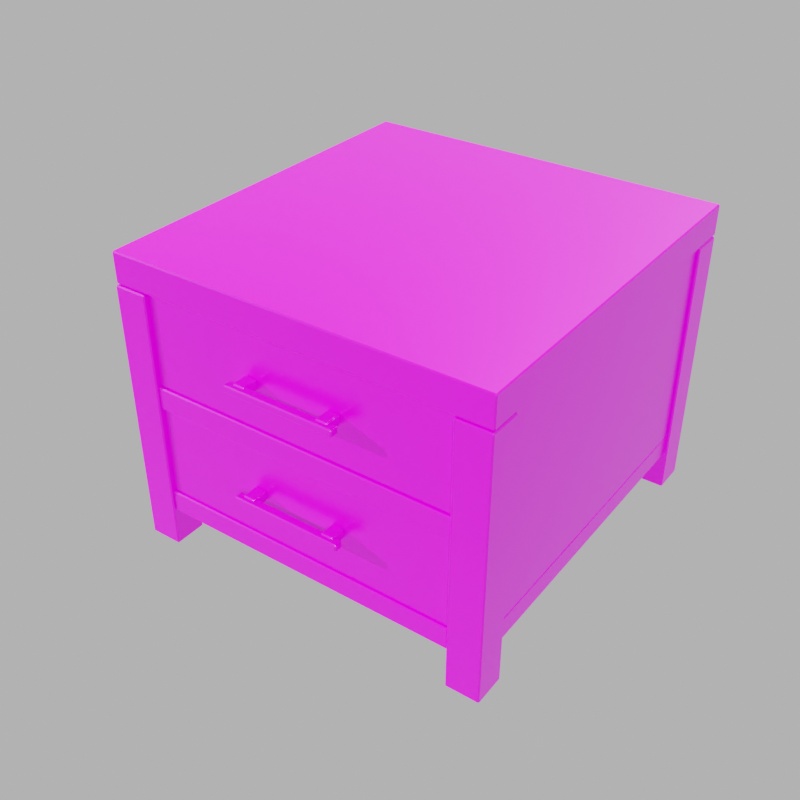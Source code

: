 # Source: NIGHTSTAND1_FINAL.blend  (saved by Blender 2.83.2; exported with 4.5.12 LTS)
import bpy
from mathutils import Matrix  # noqa: F401  (used for matrix-valued properties, if any)

bpy.ops.wm.read_factory_settings(use_empty=True)
scene = bpy.context.scene
scene.name = 'Scene'

# ---- collections
col_setup = bpy.data.collections.new('SETUP'); scene.collection.children.link(col_setup)
col_camera = bpy.data.collections.new('CAMERA '); col_setup.children.link(col_camera)
col_light = bpy.data.collections.new('LIGHT'); col_setup.children.link(col_light)
col_world_light = bpy.data.collections.new('WORLD LIGHT'); col_light.children.link(col_world_light)
col_scene_light = bpy.data.collections.new('SCENE LIGHT'); col_light.children.link(col_scene_light)

# ---- images (referenced by path relative to the original .blend; pixels are not part of the script)
import os
ASSET_DIR = os.environ.get("B2B_ASSET_DIR", "")  # directory of the original .blend (textures are referenced by path, not embedded)
HERE = os.path.dirname(os.path.abspath(__file__))  # packed textures are extracted next to this script under _unpacked/

def load_image(name, relpath, width, height, colorspace="sRGB"):
    """Load a texture the original file referenced (path relative to the .blend, or extracted next to this script)."""
    p = next((c for c in (os.path.join(HERE, relpath), os.path.join(ASSET_DIR, relpath)) if relpath and os.path.exists(c)), "")
    if p:
        img = bpy.data.images.load(p, check_existing=True)
        img.name = name
    else:  # same state as the original file: an image datablock whose file is absent (Cycles renders it pink)
        img = bpy.data.images.new(name, width, height)
        img.source = "FILE"
        img.filepath = "//" + (relpath or name)
    img.colorspace_settings.name = colorspace
    return img
img_nightstand1_albedo_png = load_image('NIGHTSTAND1_ALBEDO.png', 'NIGHTSTAND1/NIGHTSTAND1_ALBEDO.png', 1024, 1024, 'sRGB')
img_nightstand1_roughness_png = load_image('NIGHTSTAND1_ROUGHNESS.png', 'NIGHTSTAND1/NIGHTSTAND1_ROUGHNESS.png', 1024, 1024, 'sRGB')
img_nightstand1_bump_png = load_image('NIGHTSTAND1_BUMP.png', 'NIGHTSTAND1/NIGHTSTAND1_BUMP.png', 1024, 1024, 'sRGB')

# ---- materials (node trees are filled in below, after node groups)
mat_nightstand1 = bpy.data.materials.new('NIGHTSTAND1')

# ---- node groups
ng_color_soul_1 = bpy.data.node_groups.new('COLOR SOUL 1', 'ShaderNodeTree')
_s = ng_color_soul_1.interface.new_socket(name='ALBEDO OUTPUT', in_out='OUTPUT', socket_type='NodeSocketColor')
_s.default_value = (0.0, 0.0, 0.0, 0.0)
_s = ng_color_soul_1.interface.new_socket(name='TEXTURE INPUT', in_out='INPUT', socket_type='NodeSocketColor')
_s.default_value = (0.5, 0.5, 0.5, 1.0)
_s = ng_color_soul_1.interface.new_socket(name='COLOR1', in_out='INPUT', socket_type='NodeSocketColor')
_s.default_value = (0.5906, 0.5776, 0.7605, 1.0)
_s = ng_color_soul_1.interface.new_socket(name='COLOR2', in_out='INPUT', socket_type='NodeSocketColor')
_s.default_value = (1.0, 0.7084, 0.6445, 1.0)
_N = ng_color_soul_1.nodes; _L = ng_color_soul_1.links
n0 = _N.new('NodeGroupOutput'); n0.name = 'Group Output'; n0.location = (749, -22)
n1 = _N.new('ShaderNodeMix'); n1.name = 'Mix.001'; n1.location = (234, -51)
n1.data_type = 'RGBA'
n2 = _N.new('ShaderNodeMix'); n2.name = 'Mix'; n2.location = (480, -22)
n2.width = 156
n2.data_type = 'RGBA'
n2.blend_type = 'OVERLAY'
n2.inputs[0].default_value = 1.0
n3 = _N.new('ShaderNodeLayerWeight'); n3.name = 'Layer Weight'; n3.location = (-102, 52)
n4 = _N.new('NodeGroupInput'); n4.name = 'Group Input'; n4.location = (-355, -142)
_L.new(n3.outputs[1], n1.inputs[0])
_L.new(n4.outputs[1], n1.inputs[6])
_L.new(n4.outputs[2], n1.inputs[7])
_L.new(n1.outputs[2], n2.inputs[7])
_L.new(n4.outputs[0], n2.inputs[6])
_L.new(n2.outputs[2], n0.inputs[0])
n0.is_active_output = True

# ---- material node trees
mat_nightstand1.use_nodes = True; mat_nightstand1.node_tree.nodes.clear()
_N = mat_nightstand1.node_tree.nodes; _L = mat_nightstand1.node_tree.links
n0 = _N.new('ShaderNodeMapping'); n0.name = 'Mapping'; n0.location = (-714, 270)
n0.width = 240
n1 = _N.new('ShaderNodeTexCoord'); n1.name = 'Texture Coordinate'; n1.location = (-914, 253)
n2 = _N.new('ShaderNodeOutputMaterial'); n2.name = 'Material Output'; n2.location = (967, 321)
n3 = _N.new('ShaderNodeBsdfPrincipled'); n3.name = 'Principled BSDF'; n3.location = (450, 411)
n3.distribution = 'GGX'
n3.subsurface_method = 'BURLEY'
n3.inputs[3].default_value = 1.45
n3.inputs[27].default_value = (0.0, 0.0, 0.0, 1.0)
n3.inputs[28].default_value = 1.0
n4 = _N.new('ShaderNodeGroup'); n4.name = 'Group.001'; n4.location = (54, 486)
n4.width = 264
n4.node_tree = ng_color_soul_1
n4.inputs[1].default_value = (0.5906, 0.5776, 0.7605, 1.0)
n4.inputs[2].default_value = (1.0, 0.7084, 0.6445, 1.0)
n5 = _N.new('ShaderNodeBump'); n5.name = 'Bump'; n5.location = (125, -52)
n5.inputs[0].default_value = 0.0925
n5.inputs[1].default_value = 0.2
n5.inputs[2].default_value = 1.0
n6 = _N.new('ShaderNodeTexImage'); n6.name = 'Image Texture'; n6.location = (-319, 469)
n6.label = 'ALBEDO'
n6.image = img_nightstand1_albedo_png
n7 = _N.new('ShaderNodeTexImage'); n7.name = 'Image Texture.001'; n7.location = (-331, 211)
n7.label = 'ROUGHNESS'
n7.image = img_nightstand1_roughness_png
n8 = _N.new('ShaderNodeTexImage'); n8.name = 'Image Texture.002'; n8.location = (-339, -84)
n8.label = 'BUMP'
n8.image = img_nightstand1_bump_png
_L.new(n0.outputs[0], n6.inputs[0])
_L.new(n1.outputs[2], n0.inputs[0])
_L.new(n0.outputs[0], n7.inputs[0])
_L.new(n0.outputs[0], n8.inputs[0])
_L.new(n6.outputs[0], n4.inputs[0])
_L.new(n3.outputs[0], n2.inputs[0])
_L.new(n5.outputs[0], n3.inputs[5])
_L.new(n4.outputs[0], n3.inputs[0])
_L.new(n7.outputs[0], n3.inputs[2])
_L.new(n8.outputs[0], n5.inputs[3])
n2.is_active_output = True

# ---- world
world_world = bpy.data.worlds.new('World'); scene.world = world_world
world_world.use_nodes = True; world_world.node_tree.nodes.clear()
_N = world_world.node_tree.nodes; _L = world_world.node_tree.links
n0 = _N.new('ShaderNodeOutputWorld'); n0.name = 'World Output'; n0.location = (76, 86)
n1 = _N.new('ShaderNodeBackground'); n1.name = 'Background'; n1.location = (-165, 72)
n1.inputs[0].default_value = (0.05088, 0.05088, 0.05088, 1.0)
n1.inputs[1].default_value = 10.0
_L.new(n1.outputs[0], n0.inputs[0])
n0.is_active_output = True
world_world.color = (0.05088, 0.05088, 0.05088)
world_world.use_sun_shadow = False
world_world.sun_shadow_jitter_overblur = 0.0

# ---- cameras
cam_camera_003 = bpy.data.cameras.new('Camera.003')

# ---- lights
light_sun_010 = bpy.data.lights.new('Sun.010', 'SUN')
light_sun_010.color = (1.0, 0.5183, 0.4067)
light_sun_010.transmission_factor = 0.0
light_sun_010.angle = 0.006981
light_sun_010.energy = 3.0
light_sun_010.shadow_soft_size = 0.125
light_sun_009 = bpy.data.lights.new('Sun.009', 'SUN')
light_sun_009.color = (0.4506, 0.7256, 1.0)
light_sun_009.transmission_factor = 0.0
light_sun_009.angle = 0.01047
light_sun_009.energy = 0.4
light_sun_009.shadow_soft_size = 0.125
light_sun_005 = bpy.data.lights.new('Sun.005', 'SUN')
light_sun_005.transmission_factor = 0.0
light_sun_005.energy = 3.0
light_sun_005.shadow_soft_size = 0.125
light_sun_004 = bpy.data.lights.new('Sun.004', 'SUN')
light_sun_004.transmission_factor = 0.0
light_sun_004.energy = 2.0
light_sun_004.shadow_soft_size = 0.125
light_sun_003 = bpy.data.lights.new('Sun.003', 'SUN')
light_sun_003.transmission_factor = 0.0
light_sun_003.energy = 2.0
light_sun_003.shadow_soft_size = 0.125

# ---- meshes
me_plane_007 = bpy.data.meshes.new('Plane.007')
me_plane_007.from_pydata([(-0.3213, -0.1897, -0.2596), (-0.2637, -0.1897, -0.2596), (-0.3213, -0.1322, -0.2596), (-0.2637, -0.1322, -0.2596), (-0.3213, -0.1897, 0.2031), (-0.2637, -0.1897, 0.2031), (-0.3213, -0.1322, 0.2031), (-0.2637, -0.1322, 0.2031), (-0.315, 0.4718, -0.1913), (-0.3209, -0.1874, 0.2048), (-0.3209, 0.4734, 0.2048), (-0.3209, -0.1874, 0.2571), (-0.3209, 0.4734, 0.2571), (-0.315, 0.4718, -0.1521), (-0.264, -0.1811, 0.005685), (-0.264, -0.1811, -0.1518), (-0.264, -0.1447, -0.1518), (-0.264, -0.1447, 0.005685), (-0.08297, -0.1811, -0.06218), (-0.08297, -0.1811, -0.08079), (-0.08297, -0.2092, -0.08079), (-0.08297, -0.2092, -0.06218), (-0.06234, -0.1811, -0.08079), (-0.06234, -0.1811, -0.06218), (-0.06234, -0.2092, -0.08079), (-0.06234, -0.2092, -0.06218), (-0.09431, -0.1998, -0.07796), (-0.09431, -0.1998, -0.065), (-0.09431, -0.2157, -0.07796), (-0.09431, -0.2157, -0.065), (-0.264, -0.1263, 0.04563), (-0.264, -0.1263, 0.006442), (-0.264, -0.1855, 0.006442), (-0.264, -0.1855, 0.04563), (-0.264, -0.1811, 0.2041), (-0.264, -0.1811, 0.04655), (-0.264, -0.1447, 0.04655), (-0.264, -0.1447, 0.2041), (-0.08297, -0.1811, 0.1327), (-0.08297, -0.1811, 0.1141), (-0.08297, -0.2092, 0.1141), (-0.08297, -0.2092, 0.1327), (-0.06234, -0.1811, 0.1141), (-0.06234, -0.1811, 0.1327), (-0.06234, -0.2092, 0.1141), (-0.06234, -0.2092, 0.1327), (-0.09431, -0.1998, 0.117), (-0.09431, -0.1998, 0.1299), (-0.09431, -0.2157, 0.117), (-0.09431, -0.2157, 0.1299), (-0.3157, -0.1321, -0.1507), (-0.2837, -0.1321, -0.1507), (-0.3157, -0.1321, 0.2019), (-0.2837, -0.1321, 0.2019), (-0.3157, 0.4144, -0.1507), (-0.2837, 0.4144, -0.1507), (-0.3157, 0.4144, 0.2019), (-0.2837, 0.4144, 0.2019), (-0.3213, 0.4153, -0.2596), (-0.2637, 0.4153, -0.2596), (-0.3213, 0.4727, -0.2596), (-0.2637, 0.4727, -0.2596), (-0.3213, 0.4153, 0.2031), (-0.2637, 0.4153, 0.2031), (-0.3213, 0.4727, 0.2031), (-0.2637, 0.4727, 0.2031), (-0.2616, 0.4107, -0.1507), (-0.2616, 0.467, -0.1507), (-0.2616, 0.4107, 0.2026), (-0.2616, 0.467, 0.2026), (-0.2659, 0.4718, -0.1521), (-0.2637, -0.1855, -0.1521), (-0.2637, -0.1855, -0.1913), (-0.2659, 0.4718, -0.1913), (-0.315, -0.1314, -0.1913), (-0.315, -0.1314, -0.1521), (-0.2637, -0.1314, -0.1521), (-0.2637, -0.1314, -0.1913), (0.3213, -0.1897, -0.2596), (0.2637, -0.1897, -0.2596), (0.3213, -0.1322, -0.2596), (0.2637, -0.1322, -0.2596), (0.3213, -0.1897, 0.2031), (0.2637, -0.1897, 0.2031), (0.3213, -0.1322, 0.2031), (0.2637, -0.1322, 0.2031), (0.315, 0.4718, -0.1913), (0.3209, -0.1874, 0.2048), (0.3209, 0.4734, 0.2048), (0.3209, -0.1874, 0.2571), (0.3209, 0.4734, 0.2571), (0.315, 0.4718, -0.1521), (0.264, -0.1811, 0.005685), (0.264, -0.1811, -0.1518), (0.264, -0.1447, -0.1518), (0.264, -0.1447, 0.005685), (0.08297, -0.1811, -0.06218), (0.08297, -0.1811, -0.08079), (0.08297, -0.2092, -0.08079), (0.08297, -0.2092, -0.06218), (0.06234, -0.1811, -0.08079), (0.06234, -0.1811, -0.06218), (0.06234, -0.2092, -0.08079), (0.06234, -0.2092, -0.06218), (0.09431, -0.1998, -0.07796), (0.09431, -0.1998, -0.065), (0.09431, -0.2157, -0.07796), (0.09431, -0.2157, -0.065), (0.264, -0.1263, 0.04563), (0.264, -0.1263, 0.006442), (0.264, -0.1855, 0.006442), (0.264, -0.1855, 0.04563), (0.264, -0.1811, 0.2041), (0.264, -0.1811, 0.04655), (0.264, -0.1447, 0.04655), (0.264, -0.1447, 0.2041), (0.08297, -0.1811, 0.1327), (0.08297, -0.1811, 0.1141), (0.08297, -0.2092, 0.1141), (0.08297, -0.2092, 0.1327), (0.06234, -0.1811, 0.1141), (0.06234, -0.1811, 0.1327), (0.06234, -0.2092, 0.1141), (0.06234, -0.2092, 0.1327), (0.09431, -0.1998, 0.117), (0.09431, -0.1998, 0.1299), (0.09431, -0.2157, 0.117), (0.09431, -0.2157, 0.1299), (0.3157, -0.1321, -0.1507), (0.2837, -0.1321, -0.1507), (0.3157, -0.1321, 0.2019), (0.2837, -0.1321, 0.2019), (0.3157, 0.4144, -0.1507), (0.2837, 0.4144, -0.1507), (0.3157, 0.4144, 0.2019), (0.2837, 0.4144, 0.2019), (0.3213, 0.4153, -0.2596), (0.2637, 0.4153, -0.2596), (0.3213, 0.4727, -0.2596), (0.2637, 0.4727, -0.2596), (0.3213, 0.4153, 0.2031), (0.2637, 0.4153, 0.2031), (0.3213, 0.4727, 0.2031), (0.2637, 0.4727, 0.2031), (0.2616, 0.4107, -0.1507), (0.2616, 0.467, -0.1507), (0.2616, 0.4107, 0.2026), (0.2616, 0.467, 0.2026), (0.2659, 0.4718, -0.1521), (0.2637, -0.1855, -0.1521), (0.2637, -0.1855, -0.1913), (0.2659, 0.4718, -0.1913), (0.315, -0.1314, -0.1913), (0.315, -0.1314, -0.1521), (0.2637, -0.1314, -0.1521), (0.2637, -0.1314, -0.1913)], [], [(0, 2, 3, 1), (4, 5, 7, 6), (3, 2, 6, 7), (1, 3, 7, 5), (0, 1, 5, 4), (2, 0, 4, 6), (87, 89, 11, 9), (12, 90, 88, 10), (10, 9, 11, 12), (151, 155, 77, 73), (71, 149, 154, 76), (76, 154, 148, 70), (14, 17, 16, 15), (28, 106, 107, 29), (107, 105, 27, 29), (20, 24, 25, 21), (19, 18, 23, 22), (22, 24, 20, 19), (18, 21, 25, 23), (19, 20, 21, 18), (23, 25, 24, 22), (26, 28, 29, 27), (14, 92, 95, 17), (90, 12, 11, 89), (104, 106, 28, 26), (93, 92, 14, 15), (27, 105, 104, 26), (88, 87, 9, 10), (76, 70, 13, 75), (31, 109, 110, 32), (145, 144, 66, 67), (34, 37, 36, 35), (48, 126, 127, 49), (111, 108, 30, 33), (40, 44, 45, 41), (39, 38, 43, 42), (42, 44, 40, 39), (38, 41, 45, 43), (39, 40, 41, 38), (43, 45, 44, 42), (46, 48, 49, 47), (34, 112, 115, 37), (124, 126, 48, 46), (113, 35, 36, 114), (113, 112, 34, 35), (32, 33, 30, 31), (47, 125, 124, 46), (110, 111, 33, 32), (127, 125, 47, 49), (51, 53, 52, 50), (55, 54, 56, 57), (50, 52, 56, 54), (51, 50, 54, 55), (52, 53, 57, 56), (58, 60, 61, 59), (62, 63, 65, 64), (61, 60, 64, 65), (59, 61, 65, 63), (58, 59, 63, 62), (60, 58, 62, 64), (67, 66, 68, 69), (146, 147, 69, 68), (155, 150, 72, 77), (147, 145, 67, 69), (8, 13, 70, 73), (151, 73, 70, 148), (76, 75, 74, 77), (8, 73, 77, 74), (71, 76, 77, 72), (13, 8, 74, 75), (150, 149, 71, 72), (78, 79, 81, 80), (82, 84, 85, 83), (81, 85, 84, 80), (79, 83, 85, 81), (78, 82, 83, 79), (80, 84, 82, 78), (88, 90, 89, 87), (92, 93, 94, 95), (98, 99, 103, 102), (97, 100, 101, 96), (100, 97, 98, 102), (96, 101, 103, 99), (97, 96, 99, 98), (101, 100, 102, 103), (104, 105, 107, 106), (154, 153, 91, 148), (112, 113, 114, 115), (118, 119, 123, 122), (117, 120, 121, 116), (120, 117, 118, 122), (116, 121, 123, 119), (117, 116, 119, 118), (121, 120, 122, 123), (124, 125, 127, 126), (110, 109, 108, 111), (129, 128, 130, 131), (133, 135, 134, 132), (128, 132, 134, 130), (129, 133, 132, 128), (130, 134, 135, 131), (136, 137, 139, 138), (140, 142, 143, 141), (139, 143, 142, 138), (137, 141, 143, 139), (136, 140, 141, 137), (138, 142, 140, 136), (145, 147, 146, 144), (86, 151, 148, 91), (154, 155, 152, 153), (86, 152, 155, 151), (149, 150, 155, 154), (91, 153, 152, 86), (93, 15, 16, 94)])
_uv = me_plane_007.uv_layers.new(name='UVMap')
_uv.uv.foreach_set('vector', [0.9298, 0.3273, 0.9298, 0.3543, 0.9015, 0.3543, 0.9015, 0.3273, 0.3129, 0.246, 0.2846, 0.246, 0.2846, 0.2189, 0.3129, 0.2189, 0.9201, 0.8313, 0.9201, 0.8584, 0.6926, 0.8584, 0.6926, 0.8313, 0.6926, 0.543, 0.6926, 0.516, 0.9201, 0.516, 0.9201, 0.543, 0.9201, 0.86, 0.9201, 0.8871, 0.6926, 0.8871, 0.6926, 0.86, 0.9201, 0.5733, 0.9201, 0.6003, 0.6926, 0.6003, 0.6926, 0.5733, 0.008429, 0.1326, 0.008429, 0.108, 0.324, 0.108, 0.324, 0.1326, 0.324, 0.1065, 0.008429, 0.1065, 0.008429, 0.08186, 0.324, 0.08186, 0.008708, 0.1602, 0.3336, 0.1602, 0.3336, 0.1848, 0.008708, 0.1848, 0.353, 0.7193, 0.6495, 0.7203, 0.6495, 0.9684, 0.353, 0.9694, 0.6761, 0.4062, 0.6761, 0.6544, 0.6495, 0.6544, 0.6495, 0.4062, 0.6495, 0.4062, 0.6495, 0.6544, 0.353, 0.6554, 0.353, 0.4052, 0.8722, 0.4288, 0.8722, 0.4117, 0.9496, 0.4117, 0.9496, 0.4288, 0.9962, 0.269, 0.9035, 0.269, 0.9035, 0.2629, 0.9962, 0.2629, 0.3461, 0.08925, 0.3461, 0.08181, 0.4388, 0.08181, 0.4388, 0.08925, 0.3416, 0.2644, 0.3315, 0.2644, 0.3315, 0.2556, 0.3416, 0.2556, 0.3416, 0.2463, 0.3416, 0.2551, 0.3315, 0.2551, 0.3315, 0.2463, 0.3157, 0.2732, 0.3295, 0.2732, 0.3295, 0.2829, 0.3157, 0.2829, 0.3295, 0.2315, 0.3157, 0.2315, 0.3157, 0.2218, 0.3295, 0.2218, 0.9036, 0.1881, 0.9174, 0.1881, 0.9174, 0.1969, 0.9036, 0.1969, 0.9149, 0.2062, 0.9011, 0.2062, 0.9011, 0.1974, 0.9149, 0.1974, 0.3339, 0.1897, 0.3417, 0.1897, 0.3417, 0.1958, 0.3339, 0.1958, 0.5806, 0.06107, 0.3211, 0.06107, 0.3211, 0.04394, 0.5806, 0.04394, 0.3336, 0.3704, 0.3336, 0.6723, 0.008708, 0.6723, 0.008708, 0.3704, 0.9962, 0.2823, 0.9962, 0.2897, 0.9035, 0.2897, 0.9035, 0.2823, 0.3511, 0.1953, 0.3511, 0.1212, 0.6106, 0.1212, 0.6106, 0.1953, 0.9035, 0.2564, 0.9962, 0.2564, 0.9962, 0.2625, 0.9035, 0.2625, 0.3336, 0.9923, 0.008708, 0.9923, 0.008708, 0.6904, 0.3336, 0.6904, 0.6495, 0.4062, 0.353, 0.4052, 0.353, 0.3822, 0.6495, 0.3822, 0.6106, 0.1182, 0.3511, 0.1182, 0.3511, 0.09031, 0.6106, 0.09031, 0.9507, 0.9741, 0.9507, 1.001, 0.6935, 1.001, 0.6935, 0.9741, 0.8722, 0.447, 0.8722, 0.4299, 0.9496, 0.4299, 0.9496, 0.447, 0.9962, 0.2754, 0.9035, 0.2754, 0.9035, 0.2693, 0.9962, 0.2693, 0.6359, 0.1178, 0.6359, 0.08994, 0.8954, 0.08994, 0.8954, 0.1178, 0.3416, 0.2365, 0.3315, 0.2365, 0.3315, 0.2278, 0.3416, 0.2278, 0.3416, 0.237, 0.3416, 0.2458, 0.3315, 0.2458, 0.3315, 0.237, 0.3157, 0.2423, 0.3295, 0.2423, 0.3295, 0.252, 0.3157, 0.252, 0.3295, 0.2417, 0.3157, 0.2417, 0.3157, 0.232, 0.3295, 0.232, 0.9036, 0.1603, 0.9174, 0.1603, 0.9174, 0.1691, 0.9036, 0.1691, 0.9174, 0.1783, 0.9036, 0.1783, 0.9036, 0.1696, 0.9174, 0.1696, 0.3339, 0.1962, 0.3417, 0.1962, 0.3417, 0.2023, 0.3339, 0.2023, 0.8954, 0.06905, 0.6359, 0.06905, 0.6359, 0.05192, 0.8954, 0.05192, 0.9962, 0.2902, 0.9962, 0.2976, 0.9035, 0.2976, 0.9035, 0.2902, 0.00675, 0.04394, 0.2663, 0.04394, 0.2663, 0.06107, 0.00675, 0.06107, 0.6359, 0.1949, 0.6359, 0.1208, 0.8954, 0.1208, 0.8954, 0.1949, 0.9307, 0.2372, 0.9307, 0.2557, 0.9016, 0.2557, 0.9016, 0.2372, 0.9962, 0.2819, 0.9035, 0.2819, 0.9035, 0.2758, 0.9962, 0.2758, 0.6936, 0.486, 0.6936, 0.4676, 0.9531, 0.4676, 0.9531, 0.486, 0.4444, 0.08925, 0.4444, 0.08181, 0.5371, 0.08181, 0.5371, 0.08925, 0.8066, 0.01687, 0.6333, 0.01687, 0.6333, 0.001831, 0.8066, 0.001831, 0.3611, 0.012, 0.3611, 0.02704, 0.1878, 0.02704, 0.1878, 0.012, 0.2757, 0.1906, 0.2757, 0.3564, 0.007023, 0.3564, 0.007023, 0.1906, 0.9625, 0.3759, 0.9625, 0.3909, 0.6939, 0.3909, 0.6939, 0.3759, 0.6362, 0.0328, 0.6362, 0.01777, 0.9048, 0.01777, 0.9048, 0.0328, 0.2846, 0.3032, 0.2846, 0.2762, 0.3129, 0.2762, 0.3129, 0.3032, 0.2846, 0.3049, 0.3129, 0.3049, 0.3129, 0.3319, 0.2846, 0.3319, 0.9201, 0.9174, 0.9201, 0.9445, 0.6926, 0.9445, 0.6926, 0.9174, 0.9201, 0.6879, 0.9201, 0.7149, 0.6926, 0.7149, 0.6926, 0.6879, 0.9201, 0.7739, 0.9201, 0.801, 0.6926, 0.801, 0.6926, 0.7739, 0.9201, 0.6592, 0.9201, 0.6863, 0.6926, 0.6863, 0.6926, 0.6592, 0.8647, 0.4202, 0.8647, 0.4467, 0.691, 0.4467, 0.691, 0.4202, 0.9507, 0.9461, 0.9507, 0.9725, 0.6935, 0.9725, 0.6935, 0.9461, 0.6495, 0.7203, 0.6761, 0.7203, 0.6761, 0.9684, 0.6495, 0.9684, 0.6358, 0.3683, 0.6358, 0.2021, 0.893, 0.2021, 0.893, 0.3683, 0.947, 0.07012, 0.947, 0.08855, 0.9229, 0.08855, 0.9229, 0.07012, 0.6615, 0.07012, 0.9229, 0.07012, 0.9229, 0.08855, 0.6615, 0.08855, 0.316, 0.3033, 0.3412, 0.3033, 0.3412, 0.3217, 0.316, 0.3217, 0.353, 0.9925, 0.353, 0.9694, 0.6495, 0.9684, 0.6495, 0.9925, 0.3411, 0.3608, 0.3146, 0.3608, 0.3146, 0.3423, 0.3411, 0.3423, 0.3222, 0.08057, 0.3222, 0.06213, 0.6187, 0.06213, 0.6187, 0.08057, 0.6936, 0.4665, 0.6936, 0.4481, 0.9529, 0.4481, 0.9529, 0.4665, 0.9015, 0.2986, 0.9298, 0.2986, 0.9298, 0.3257, 0.9015, 0.3257, 0.2846, 0.2173, 0.2846, 0.1903, 0.3129, 0.1903, 0.3129, 0.2173, 0.9201, 0.7723, 0.6926, 0.7723, 0.6926, 0.7452, 0.9201, 0.7452, 0.9201, 0.5717, 0.6926, 0.5717, 0.6926, 0.5447, 0.9201, 0.5447, 0.9201, 0.9158, 0.6926, 0.9158, 0.6926, 0.8887, 0.9201, 0.8887, 0.6926, 0.4874, 0.9201, 0.4874, 0.9201, 0.5144, 0.6926, 0.5144, 0.008708, 0.1587, 0.008708, 0.1341, 0.3336, 0.1341, 0.3336, 0.1587, 0.903, 0.3556, 0.9804, 0.3556, 0.9804, 0.3728, 0.903, 0.3728, 0.3315, 0.2736, 0.3315, 0.2649, 0.3416, 0.2649, 0.3416, 0.2736, 0.3416, 0.2829, 0.3315, 0.2829, 0.3315, 0.2742, 0.3416, 0.2742, 0.3157, 0.2212, 0.3157, 0.2115, 0.3295, 0.2115, 0.3295, 0.2212, 0.3295, 0.2629, 0.3295, 0.2726, 0.3157, 0.2726, 0.3157, 0.2629, 0.9149, 0.2081, 0.9149, 0.2169, 0.9011, 0.2169, 0.9011, 0.2081, 0.3157, 0.2006, 0.3157, 0.1919, 0.3295, 0.1919, 0.3295, 0.2006, 0.6279, 0.1912, 0.6279, 0.1973, 0.6201, 0.1973, 0.6201, 0.1912, 0.6495, 0.6544, 0.6495, 0.6784, 0.353, 0.6784, 0.353, 0.6554, 0.9496, 0.4107, 0.8722, 0.4107, 0.8722, 0.3935, 0.9496, 0.3935, 0.3315, 0.2272, 0.3315, 0.2185, 0.3416, 0.2185, 0.3416, 0.2272, 0.3416, 0.218, 0.3315, 0.218, 0.3315, 0.2092, 0.3416, 0.2092, 0.3157, 0.2109, 0.3157, 0.2012, 0.3295, 0.2012, 0.3295, 0.2109, 0.3295, 0.2526, 0.3295, 0.2623, 0.3157, 0.2623, 0.3157, 0.2526, 0.9174, 0.1789, 0.9174, 0.1876, 0.9036, 0.1876, 0.9036, 0.1789, 0.9036, 0.1598, 0.9036, 0.151, 0.9174, 0.151, 0.9174, 0.1598, 0.3417, 0.2027, 0.3417, 0.2088, 0.3339, 0.2088, 0.3339, 0.2027, 0.9016, 0.2177, 0.9307, 0.2177, 0.9307, 0.2361, 0.9016, 0.2361, 0.5448, 0.012, 0.5448, 0.02704, 0.3715, 0.02704, 0.3715, 0.012, 0.1774, 0.02704, 0.004162, 0.02704, 0.004162, 0.012, 0.1774, 0.012, 0.3514, 0.2025, 0.62, 0.2025, 0.62, 0.3683, 0.3514, 0.3683, 0.3213, 0.02794, 0.59, 0.02794, 0.59, 0.04297, 0.3213, 0.04297, 0.2757, 0.04297, 0.007023, 0.04297, 0.007023, 0.02794, 0.2757, 0.02794, 0.3129, 0.2746, 0.2846, 0.2746, 0.2846, 0.2476, 0.3129, 0.2476, 0.3129, 0.3335, 0.3129, 0.3605, 0.2846, 0.3605, 0.2846, 0.3335, 0.9201, 0.7436, 0.6926, 0.7436, 0.6926, 0.7165, 0.9201, 0.7165, 0.9201, 0.6576, 0.6926, 0.6576, 0.6926, 0.6306, 0.9201, 0.6306, 0.9201, 0.8297, 0.6926, 0.8297, 0.6926, 0.8026, 0.9201, 0.8026, 0.9201, 0.629, 0.6926, 0.629, 0.6926, 0.602, 0.9201, 0.602, 0.8647, 0.4187, 0.691, 0.4187, 0.691, 0.3922, 0.8647, 0.3922, 0.6374, 0.07012, 0.6615, 0.07012, 0.6615, 0.08855, 0.6374, 0.08855, 0.3412, 0.2837, 0.3412, 0.3022, 0.316, 0.3022, 0.316, 0.2837, 0.353, 0.6962, 0.6495, 0.6962, 0.6495, 0.7203, 0.353, 0.7193, 0.3146, 0.3412, 0.3146, 0.3228, 0.3411, 0.3228, 0.3411, 0.3412, 0.3044, 0.08057, 0.007859, 0.08057, 0.007859, 0.06213, 0.3044, 0.06213, 0.8954, 0.0509, 0.6359, 0.0509, 0.6359, 0.03377, 0.8954, 0.03377])
me_plane_007.materials.append(mat_nightstand1)
me_plane_007.use_remesh_fix_poles = True
me_plane_007.use_remesh_preserve_attributes = False
me_plane_007.use_mirror_vertex_groups = False
me_plane_007.update()

# ---- objects
ob_nightstand1 = bpy.data.objects.new('NIGHTSTAND1', me_plane_007)
ob_camera_1 = bpy.data.objects.new('CAMERA 1', cam_camera_003)
ob_world_light_1 = bpy.data.objects.new('WORLD LIGHT 1', light_sun_010)
ob_world_light_target = bpy.data.objects.new('WORLD LIGHT TARGET', None)
ob_world_light_1_001 = bpy.data.objects.new('WORLD LIGHT 1.001', light_sun_009)
ob_light1_left = bpy.data.objects.new('LIGHT1 LEFT', light_sun_005)
ob_light2_back = bpy.data.objects.new('LIGHT2 BACK', light_sun_004)
ob_light3_right = bpy.data.objects.new('LIGHT3 RIGHT', light_sun_003)
ob_light_target = bpy.data.objects.new('LIGHT TARGET', None)

# ---- transforms, parenting, visibility, modifiers, constraints
ob_nightstand1.location = (-2.445e-08, 0.1374, 0.2596)
ob_nightstand1.lineart.crease_threshold = 0.0
_m = ob_nightstand1.modifiers.new('Bevel', 'BEVEL')
_m.width = 0.002
_m.width_pct = 0.002
ob_camera_1.location = (0.8486, -0.9777, 1.215)
ob_camera_1.rotation_euler = (0.9844, 7.227e-07, 0.6213)
ob_camera_1.scale = (1.0, 1.0, 1.0)
ob_camera_1.lineart.crease_threshold = 0.0
ob_world_light_1.location = (-0.1652, 2.169, 3.802)
ob_world_light_1.rotation_euler = (-0.6481, -0.8908, 0.6678)
ob_world_light_1.scale = (1.384, 0.589, 0.4945)
ob_world_light_1.lineart.crease_threshold = 0.0
_c = ob_world_light_1.constraints.new('DAMPED_TRACK'); _c.name = 'Damped Track'
_c.target = ob_world_light_target
_c.track_axis = 'TRACK_NEGATIVE_Z'
ob_world_light_target.location = (0.7817, -0.8947, 0.1057)
ob_world_light_target.hide_viewport = True
ob_world_light_target.hide_render = True
ob_world_light_target.lineart.crease_threshold = 0.0
ob_world_light_1_001.location = (2.34, 2.094, 3.866)
ob_world_light_1_001.rotation_euler = (-0.6481, -0.8908, 3.753)
ob_world_light_1_001.scale = (0.9107, 1.1, 0.4168)
ob_world_light_1_001.lineart.crease_threshold = 0.0
_c = ob_world_light_1_001.constraints.new('DAMPED_TRACK'); _c.name = 'Damped Track'
_c.target = ob_world_light_target
_c.track_axis = 'TRACK_NEGATIVE_Z'
ob_light1_left.location = (-9.051, -4.721, 3.488)
ob_light1_left.rotation_euler = (0.0, -0.0, 0.6093)
ob_light1_left.lineart.crease_threshold = 0.0
_c = ob_light1_left.constraints.new('DAMPED_TRACK'); _c.name = 'Damped Track'
_c.target = ob_light_target
_c.track_axis = 'TRACK_NEGATIVE_Z'
ob_light2_back.location = (-0.7748, 8.221, 6.178)
ob_light2_back.lineart.crease_threshold = 0.0
_c = ob_light2_back.constraints.new('DAMPED_TRACK'); _c.name = 'Damped Track'
_c.target = ob_light_target
_c.track_axis = 'TRACK_NEGATIVE_Z'
ob_light3_right.location = (6.309, -7.381, 5.714)
ob_light3_right.rotation_euler = (0.0, -0.0, 0.6093)
ob_light3_right.lineart.crease_threshold = 0.0
_c = ob_light3_right.constraints.new('DAMPED_TRACK'); _c.name = 'Damped Track'
_c.target = ob_light_target
_c.track_axis = 'TRACK_NEGATIVE_Z'
ob_light_target.location = (0.0, 0.0, 0.0)
ob_light_target.empty_display_type = 'ARROWS'
ob_light_target.hide_viewport = True
ob_light_target.hide_render = True
ob_light_target.lineart.crease_threshold = 0.0

# ---- collection membership
scene.collection.objects.link(ob_nightstand1)
col_camera.objects.link(ob_camera_1)
col_world_light.objects.link(ob_world_light_1)
col_world_light.objects.link(ob_world_light_target)
col_world_light.objects.link(ob_world_light_1_001)
col_scene_light.objects.link(ob_light1_left)
col_scene_light.objects.link(ob_light2_back)
col_scene_light.objects.link(ob_light3_right)
col_scene_light.objects.link(ob_light_target)
def _layer_coll(name, lc=None):
    lc = lc or bpy.context.view_layer.layer_collection
    for c in lc.children:
        if c.name == name: return c
        r = _layer_coll(name, c)
        if r: return r
_layer_coll('CAMERA ').exclude = True

# ---- scene / render settings (as saved in the file)
scene.camera = ob_camera_1
scene.frame_start = 1; scene.frame_end = 1000; scene.frame_set(116)
scene.render.engine = 'CYCLES'
scene.render.resolution_x = 1080
scene.render.film_transparent = True
scene.render.line_thickness = 0.6
scene.cycles.use_denoising = False
scene.cycles.samples = 64
scene.cycles.sampling_pattern = 'TABULATED_SOBOL'
scene.cycles.use_adaptive_sampling = False
scene.cycles.use_light_tree = False
scene.cycles.bake_type = 'EMIT'
scene.view_settings.look = 'Medium High Contrast'
scene.view_settings.view_transform = 'Filmic'
bpy.context.view_layer.update()
